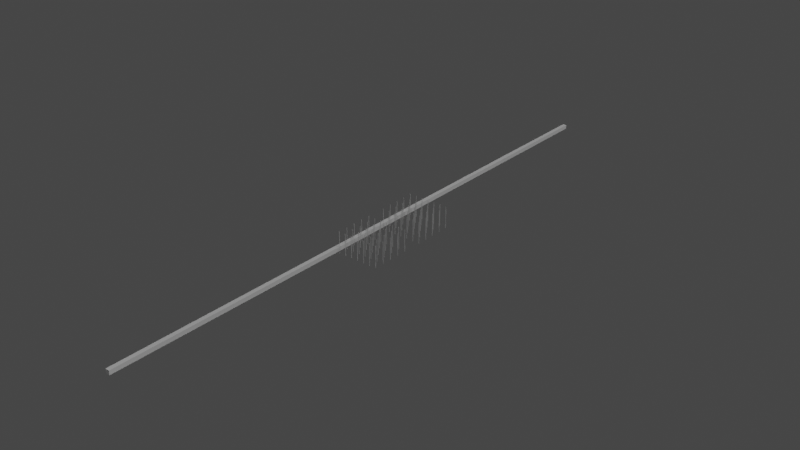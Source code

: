 # Source: legs_array_0010.blend  (saved by Blender 2.93.20; exported with 4.5.12 LTS)
import bpy
from mathutils import Matrix  # noqa: F401  (used for matrix-valued properties, if any)

bpy.ops.wm.read_factory_settings(use_empty=True)
scene = bpy.context.scene
scene.name = 'legs'

# ---- collections
col_collection = bpy.data.collections.new('Collection'); scene.collection.children.link(col_collection)
col_legs_assembly = bpy.data.collections.new('legs assembly'); col_collection.children.link(col_legs_assembly)
col_camera_rigs = bpy.data.collections.new('camera rigs'); scene.collection.children.link(col_camera_rigs)
col_model_components_linked = bpy.data.collections.new('Model components linked'); scene.collection.children.link(col_model_components_linked)
col_rig0040_ls_from_the_south = bpy.data.collections.new('Rig0040 ls from the south')  # instanced only; not linked into the scene
col_pavilion = bpy.data.collections.new('Pavilion')  # instanced only; not linked into the scene
col_legs_substructure_and_landing_stage = bpy.data.collections.new('legs substructure and landing stage')  # instanced only; not linked into the scene
col_railings__decking = bpy.data.collections.new('Railings, decking')  # instanced only; not linked into the scene
col_shelters_huts_shops_kiosks = bpy.data.collections.new('Shelters huts shops kiosks')  # instanced only; not linked into the scene

# ---- world
world_world = bpy.data.worlds.new('World'); scene.world = world_world
world_world.use_nodes = True; world_world.node_tree.nodes.clear()
_N = world_world.node_tree.nodes; _L = world_world.node_tree.links
n0 = _N.new('ShaderNodeOutputWorld'); n0.name = 'World Output'; n0.location = (300, 300)
n1 = _N.new('ShaderNodeBackground'); n1.name = 'Background'; n1.location = (10, 300)
n1.inputs[0].default_value = (0.05088, 0.05088, 0.05088, 1.0)
_L.new(n1.outputs[0], n0.inputs[0])
n0.is_active_output = True
world_world.color = (0.05088, 0.05088, 0.05088)
world_world.use_sun_shadow = False
world_world.sun_shadow_jitter_overblur = 0.0

# ---- cameras
cam_camera_001 = bpy.data.cameras.new('Camera.001')
cam_camera_001.clip_end = 100.0
cam_camera_001.ortho_scale = 7.314
cam_camera = bpy.data.cameras.new('Camera')
cam_camera.clip_end = 100.0
cam_camera.ortho_scale = 7.314

# ---- lights
light_light_002 = bpy.data.lights.new('Light.002', 'SUN')
light_light_002.transmission_factor = 0.0
light_light_002.angle = 0.1993
light_light_002.energy = 1.0
light_light_002.shadow_soft_size = 0.1
light_light_002.shadow_cascade_max_distance = 1000.0
light_light = bpy.data.lights.new('Light', 'POINT')
light_light.transmission_factor = 0.0
light_light.energy = 1000.0
light_light.shadow_soft_size = 0.1
light_light.shadow_maximum_resolution = 0.006
light_light.use_absolute_resolution = True

# ---- meshes
me_cube_024 = bpy.data.meshes.new('Cube.024')
me_cube_024.from_pydata([(-1.0, -1.0, -1.0), (-1.0, -1.0, 1.0), (-1.0, 1.0, -1.0), (-1.0, 1.0, 1.0), (1.0, -1.0, -1.0), (1.0, -1.0, 1.0), (1.0, 1.0, -1.0), (1.0, 1.0, 1.0)], [], [(0, 1, 3, 2), (2, 3, 7, 6), (6, 7, 5, 4), (4, 5, 1, 0), (2, 6, 4, 0), (7, 3, 1, 5)])
_uv = me_cube_024.uv_layers.new(name='UVMap')
_uv.uv.foreach_set('vector', [0.375, 0.0, 0.625, 0.0, 0.625, 0.25, 0.375, 0.25, 0.375, 0.25, 0.625, 0.25, 0.625, 0.5, 0.375, 0.5, 0.375, 0.5, 0.625, 0.5, 0.625, 0.75, 0.375, 0.75, 0.375, 0.75, 0.625, 0.75, 0.625, 1.0, 0.375, 1.0, 0.125, 0.5, 0.375, 0.5, 0.375, 0.75, 0.125, 0.75, 0.625, 0.5, 0.875, 0.5, 0.875, 0.75, 0.625, 0.75])
me_cube_024.use_remesh_fix_poles = True
me_cube_024.use_remesh_preserve_attributes = False
me_cube_024.update()
me_cylinder_021 = bpy.data.meshes.new('Cylinder.021')
me_cylinder_021.from_pydata([(9.662e-07, 0.1502, -0.921), (9.662e-07, 0.1502, -1.192e-07), (0.02932, 0.1473, -0.921), (0.02932, 0.1473, -1.192e-07), (0.0575, 0.1388, -0.921), (0.0575, 0.1388, -1.192e-07), (0.08348, 0.1249, -0.921), (0.08348, 0.1249, -1.192e-07), (0.1063, 0.1062, -0.921), (0.1063, 0.1062, -1.192e-07), (0.1249, 0.08345, -0.921), (0.1249, 0.08345, -1.192e-07), (0.1388, 0.05747, -0.921), (0.1388, 0.05747, -1.192e-07), (0.1474, 0.02928, -0.921), (0.1474, 0.02928, -1.192e-07), (0.1503, -3.055e-05, -0.921), (0.1503, -3.055e-05, -1.192e-07), (0.1474, -0.02935, -0.921), (0.1474, -0.02935, -1.192e-07), (0.1388, -0.05753, -0.921), (0.1388, -0.05753, -1.192e-07), (0.1249, -0.08351, -0.921), (0.1249, -0.08351, -1.192e-07), (0.1063, -0.1063, -0.921), (0.1063, -0.1063, -1.192e-07), (0.08348, -0.125, -0.921), (0.08348, -0.125, -1.192e-07), (0.0575, -0.1389, -0.921), (0.0575, -0.1389, -1.192e-07), (0.02932, -0.1474, -0.921), (0.02932, -0.1474, -1.192e-07), (9.531e-07, -0.1503, -0.921), (9.531e-07, -0.1503, -1.192e-07), (-0.02931, -0.1474, -0.921), (-0.02931, -0.1474, -1.192e-07), (-0.0575, -0.1389, -0.921), (-0.0575, -0.1389, -1.192e-07), (-0.08348, -0.125, -0.921), (-0.08348, -0.125, -1.192e-07), (-0.1063, -0.1063, -0.921), (-0.1063, -0.1063, -1.192e-07), (-0.1249, -0.08351, -0.921), (-0.1249, -0.08351, -1.192e-07), (-0.1388, -0.05753, -0.921), (-0.1388, -0.05753, -1.192e-07), (-0.1474, -0.02935, -0.921), (-0.1474, -0.02935, -1.192e-07), (-0.1503, -3.054e-05, -0.921), (-0.1503, -3.054e-05, -1.192e-07), (-0.1474, 0.02928, -0.921), (-0.1474, 0.02928, -1.192e-07), (-0.1388, 0.05747, -0.921), (-0.1388, 0.05747, -1.192e-07), (-0.1249, 0.08345, -0.921), (-0.1249, 0.08345, -1.192e-07), (-0.1063, 0.1062, -0.921), (-0.1063, 0.1062, -1.192e-07), (-0.08348, 0.1249, -0.921), (-0.08348, 0.1249, -1.192e-07), (-0.0575, 0.1388, -0.921), (-0.0575, 0.1388, -1.192e-07), (-0.02931, 0.1473, -0.921), (-0.02931, 0.1473, -1.192e-07)], [], [(0, 1, 3, 2), (2, 3, 5, 4), (4, 5, 7, 6), (6, 7, 9, 8), (8, 9, 11, 10), (10, 11, 13, 12), (12, 13, 15, 14), (14, 15, 17, 16), (16, 17, 19, 18), (18, 19, 21, 20), (20, 21, 23, 22), (22, 23, 25, 24), (24, 25, 27, 26), (26, 27, 29, 28), (28, 29, 31, 30), (30, 31, 33, 32), (32, 33, 35, 34), (34, 35, 37, 36), (36, 37, 39, 38), (38, 39, 41, 40), (40, 41, 43, 42), (42, 43, 45, 44), (44, 45, 47, 46), (46, 47, 49, 48), (48, 49, 51, 50), (50, 51, 53, 52), (52, 53, 55, 54), (54, 55, 57, 56), (56, 57, 59, 58), (58, 59, 61, 60), (3, 1, 63, 61, 59, 57, 55, 53, 51, 49, 47, 45, 43, 41, 39, 37, 35, 33, 31, 29, 27, 25, 23, 21, 19, 17, 15, 13, 11, 9, 7, 5), (60, 61, 63, 62), (62, 63, 1, 0), (0, 2, 4, 6, 8, 10, 12, 14, 16, 18, 20, 22, 24, 26, 28, 30, 32, 34, 36, 38, 40, 42, 44, 46, 48, 50, 52, 54, 56, 58, 60, 62)])
_uv = me_cylinder_021.uv_layers.new(name='UVMap')
_uv.uv.foreach_set('vector', [1.0, 0.5, 1.0, 1.0, 0.9688, 1.0, 0.9688, 0.5, 0.9688, 0.5, 0.9688, 1.0, 0.9375, 1.0, 0.9375, 0.5, 0.9375, 0.5, 0.9375, 1.0, 0.9062, 1.0, 0.9062, 0.5, 0.9062, 0.5, 0.9062, 1.0, 0.875, 1.0, 0.875, 0.5, 0.875, 0.5, 0.875, 1.0, 0.8438, 1.0, 0.8438, 0.5, 0.8438, 0.5, 0.8438, 1.0, 0.8125, 1.0, 0.8125, 0.5, 0.8125, 0.5, 0.8125, 1.0, 0.7812, 1.0, 0.7812, 0.5, 0.7812, 0.5, 0.7812, 1.0, 0.75, 1.0, 0.75, 0.5, 0.75, 0.5, 0.75, 1.0, 0.7188, 1.0, 0.7188, 0.5, 0.7188, 0.5, 0.7188, 1.0, 0.6875, 1.0, 0.6875, 0.5, 0.6875, 0.5, 0.6875, 1.0, 0.6562, 1.0, 0.6562, 0.5, 0.6562, 0.5, 0.6562, 1.0, 0.625, 1.0, 0.625, 0.5, 0.625, 0.5, 0.625, 1.0, 0.5938, 1.0, 0.5938, 0.5, 0.5938, 0.5, 0.5938, 1.0, 0.5625, 1.0, 0.5625, 0.5, 0.5625, 0.5, 0.5625, 1.0, 0.5312, 1.0, 0.5312, 0.5, 0.5312, 0.5, 0.5312, 1.0, 0.5, 1.0, 0.5, 0.5, 0.5, 0.5, 0.5, 1.0, 0.4688, 1.0, 0.4688, 0.5, 0.4688, 0.5, 0.4688, 1.0, 0.4375, 1.0, 0.4375, 0.5, 0.4375, 0.5, 0.4375, 1.0, 0.4062, 1.0, 0.4062, 0.5, 0.4062, 0.5, 0.4062, 1.0, 0.375, 1.0, 0.375, 0.5, 0.375, 0.5, 0.375, 1.0, 0.3438, 1.0, 0.3438, 0.5, 0.3438, 0.5, 0.3438, 1.0, 0.3125, 1.0, 0.3125, 0.5, 0.3125, 0.5, 0.3125, 1.0, 0.2812, 1.0, 0.2812, 0.5, 0.2812, 0.5, 0.2812, 1.0, 0.25, 1.0, 0.25, 0.5, 0.25, 0.5, 0.25, 1.0, 0.2188, 1.0, 0.2188, 0.5, 0.2188, 0.5, 0.2188, 1.0, 0.1875, 1.0, 0.1875, 0.5, 0.1875, 0.5, 0.1875, 1.0, 0.1562, 1.0, 0.1562, 0.5, 0.1562, 0.5, 0.1562, 1.0, 0.125, 1.0, 0.125, 0.5, 0.125, 0.5, 0.125, 1.0, 0.09375, 1.0, 0.09375, 0.5, 0.09375, 0.5, 0.09375, 1.0, 0.0625, 1.0, 0.0625, 0.5, 0.2968, 0.4854, 0.25, 0.49, 0.2032, 0.4854, 0.1582, 0.4717, 0.1167, 0.4496, 0.08029, 0.4197, 0.05045, 0.3833, 0.02827, 0.3418, 0.01461, 0.2968, 0.01, 0.25, 0.01461, 0.2032, 0.02827, 0.1582, 0.05045, 0.1167, 0.08029, 0.08029, 0.1167, 0.05045, 0.1582, 0.02827, 0.2032, 0.01461, 0.25, 0.01, 0.2968, 0.01461, 0.3418, 0.02827, 0.3833, 0.05045, 0.4197, 0.08029, 0.4496, 0.1167, 0.4717, 0.1582, 0.4854, 0.2032, 0.49, 0.25, 0.4854, 0.2968, 0.4717, 0.3418, 0.4496, 0.3833, 0.4197, 0.4197, 0.3833, 0.4496, 0.3418, 0.4717, 0.0625, 0.5, 0.0625, 1.0, 0.03125, 1.0, 0.03125, 0.5, 0.03125, 0.5, 0.03125, 1.0, 0.0, 1.0, 0.0, 0.5, 0.75, 0.49, 0.7968, 0.4854, 0.8418, 0.4717, 0.8833, 0.4496, 0.9197, 0.4197, 0.9496, 0.3833, 0.9717, 0.3418, 0.9854, 0.2968, 0.99, 0.25, 0.9854, 0.2032, 0.9717, 0.1582, 0.9496, 0.1167, 0.9197, 0.08029, 0.8833, 0.05045, 0.8418, 0.02827, 0.7968, 0.01461, 0.75, 0.01, 0.7032, 0.01461, 0.6582, 0.02827, 0.6167, 0.05045, 0.5803, 0.08029, 0.5504, 0.1167, 0.5283, 0.1582, 0.5146, 0.2032, 0.51, 0.25, 0.5146, 0.2968, 0.5283, 0.3418, 0.5504, 0.3833, 0.5803, 0.4197, 0.6167, 0.4496, 0.6582, 0.4717, 0.7032, 0.4854])
me_cylinder_021.use_remesh_fix_poles = True
me_cylinder_021.use_remesh_preserve_attributes = False
me_cylinder_021.use_mirror_z = True
me_cylinder_021.update()
me_circle_002 = bpy.data.meshes.new('Circle.002')
me_circle_002.from_pydata([(0.0, 1.0, 0.0), (-0.1951, 0.9808, 0.0), (-0.3827, 0.9239, 0.0), (-0.5556, 0.8315, 0.0), (-0.7071, 0.7071, 0.0), (-0.8315, 0.5556, 0.0), (-0.9239, 0.3827, 0.0), (-0.9808, 0.1951, 0.0), (-1.0, -4.371e-08, 0.0), (-0.9808, -0.1951, 0.0), (-0.9239, -0.3827, 0.0), (-0.8315, -0.5556, 0.0), (-0.7071, -0.7071, 0.0), (-0.5556, -0.8315, 0.0), (-0.3827, -0.9239, 0.0), (-0.1951, -0.9808, 0.0), (8.742e-08, -1.0, 0.0), (0.1951, -0.9808, 0.0), (0.3827, -0.9239, 0.0), (0.5556, -0.8315, 0.0), (0.7071, -0.7071, 0.0), (0.8315, -0.5556, 0.0), (0.9239, -0.3827, 0.0), (0.9808, -0.1951, 0.0), (1.0, 1.192e-08, 0.0), (0.9808, 0.1951, 0.0), (0.9239, 0.3827, 0.0), (0.8315, 0.5556, 0.0), (0.7071, 0.7071, 0.0), (0.5556, 0.8315, 0.0), (0.3827, 0.9239, 0.0), (0.1951, 0.9808, 0.0), (0.0, 1.0, 0.0), (-0.1951, 0.9808, 0.0), (-0.3827, 0.9239, 0.0), (-0.5556, 0.8315, 0.0), (-0.7071, 0.7071, 0.0), (-0.8315, 0.5556, 0.0), (-0.9239, 0.3827, 0.0), (-0.9808, 0.1951, 0.0), (-1.0, -4.371e-08, 0.0), (-0.9808, -0.1951, 0.0), (-0.9239, -0.3827, 0.0), (-0.8315, -0.5556, 0.0), (-0.7071, -0.7071, 0.0), (-0.5556, -0.8315, 0.0), (-0.3827, -0.9239, 0.0), (-0.1951, -0.9808, 0.0), (8.742e-08, -1.0, 0.0), (0.1951, -0.9808, 0.0), (0.3827, -0.9239, 0.0), (0.5556, -0.8315, 0.0), (0.7071, -0.7071, 0.0), (0.8315, -0.5556, 0.0), (0.9239, -0.3827, 0.0), (0.9808, -0.1951, 0.0), (1.0, 1.192e-08, 0.0), (0.9808, 0.1951, 0.0), (0.9239, 0.3827, 0.0), (0.8315, 0.5556, 0.0), (0.7071, 0.7071, 0.0), (0.5556, 0.8315, 0.0), (0.3827, 0.9239, 0.0), (0.1951, 0.9808, 0.0), (0.0, 1.0, 0.2385), (-0.1951, 0.9808, 0.2385), (-0.3827, 0.9239, 0.2385), (-0.5556, 0.8315, 0.2385), (-0.7071, 0.7071, 0.2385), (-0.8315, 0.5556, 0.2385), (-0.9239, 0.3827, 0.2385), (-0.9808, 0.1951, 0.2385), (-1.0, -4.371e-08, 0.2385), (-0.9808, -0.1951, 0.2385), (-0.9239, -0.3827, 0.2385), (-0.8315, -0.5556, 0.2385), (-0.7071, -0.7071, 0.2385), (-0.5556, -0.8315, 0.2385), (-0.3827, -0.9239, 0.2385), (-0.1951, -0.9808, 0.2385), (8.742e-08, -1.0, 0.2385), (0.1951, -0.9808, 0.2385), (0.3827, -0.9239, 0.2385), (0.5556, -0.8315, 0.2385), (0.7071, -0.7071, 0.2385), (0.8315, -0.5556, 0.2385), (0.9239, -0.3827, 0.2385), (0.9808, -0.1951, 0.2385), (1.0, 1.192e-08, 0.2385), (0.9808, 0.1951, 0.2385), (0.9239, 0.3827, 0.2385), (0.8315, 0.5556, 0.2385), (0.7071, 0.7071, 0.2385), (0.5556, 0.8315, 0.2385), (0.3827, 0.9239, 0.2385), (0.1951, 0.9808, 0.2385), (-0.1951, 0.9808, 0.0), (0.0, 1.0, 0.0), (-0.3827, 0.9239, 0.0), (-0.5556, 0.8315, 0.0), (-0.7071, 0.7071, 0.0), (-0.8315, 0.5556, 0.0), (-0.9239, 0.3827, 0.0), (-0.9808, 0.1951, 0.0), (-1.0, -4.371e-08, 0.0), (-0.9808, -0.1951, 0.0), (-0.9239, -0.3827, 0.0), (-0.8315, -0.5556, 0.0), (-0.7071, -0.7071, 0.0), (-0.5556, -0.8315, 0.0), (-0.3827, -0.9239, 0.0), (-0.1951, -0.9808, 0.0), (8.742e-08, -1.0, 0.0), (0.1951, -0.9808, 0.0), (0.3827, -0.9239, 0.0), (0.5556, -0.8315, 0.0), (0.7071, -0.7071, 0.0), (0.8315, -0.5556, 0.0), (0.9239, -0.3827, 0.0), (0.9808, -0.1951, 0.0), (1.0, 1.192e-08, 0.0), (0.9808, 0.1951, 0.0), (0.9239, 0.3827, 0.0), (0.8315, 0.5556, 0.0), (0.7071, 0.7071, 0.0), (0.5556, 0.8315, 0.0), (0.3827, 0.9239, 0.0), (0.1951, 0.9808, 0.0), (-0.1594, 0.8015, 0.0), (2.439e-08, 0.8172, 0.0), (-0.3127, 0.755, 0.0), (-0.454, 0.6795, 0.0), (-0.5779, 0.5779, 0.0), (-0.6795, 0.454, 0.0), (-0.755, 0.3127, 0.0), (-0.8015, 0.1594, 0.0), (-0.8172, -3.674e-08, 0.0), (-0.8015, -0.1594, 0.0), (-0.755, -0.3127, 0.0), (-0.6795, -0.454, 0.0), (-0.5779, -0.5779, 0.0), (-0.454, -0.6795, 0.0), (-0.3127, -0.755, 0.0), (-0.1594, -0.8015, 0.0), (7.61e-08, -0.8172, 0.0), (0.1594, -0.8015, 0.0), (0.3127, -0.755, 0.0), (0.454, -0.6795, 0.0), (0.5779, -0.5779, 0.0), (0.6795, -0.454, 0.0), (0.755, -0.3127, 0.0), (0.8015, -0.1594, 0.0), (0.8172, 1.192e-08, 0.0), (0.8015, 0.1594, 0.0), (0.755, 0.3127, 0.0), (0.6795, 0.454, 0.0), (0.5779, 0.5779, 0.0), (0.454, 0.6795, 0.0), (0.3127, 0.755, 0.0), (0.1594, 0.8015, 0.0), (-0.1594, 0.8015, 0.2385), (2.439e-08, 0.8172, 0.2385), (-0.3127, 0.755, 0.2385), (-0.454, 0.6795, 0.2385), (-0.5779, 0.5779, 0.2385), (-0.6795, 0.454, 0.2385), (-0.755, 0.3127, 0.2385), (-0.8015, 0.1594, 0.2385), (-0.8172, -3.674e-08, 0.2385), (-0.8015, -0.1594, 0.2385), (-0.755, -0.3127, 0.2385), (-0.6795, -0.454, 0.2385), (-0.5779, -0.5779, 0.2385), (-0.454, -0.6795, 0.2385), (-0.3127, -0.755, 0.2385), (-0.1594, -0.8015, 0.2385), (7.61e-08, -0.8172, 0.2385), (0.1594, -0.8015, 0.2385), (0.3127, -0.755, 0.2385), (0.454, -0.6795, 0.2385), (0.5779, -0.5779, 0.2385), (0.6795, -0.454, 0.2385), (0.755, -0.3127, 0.2385), (0.8015, -0.1594, 0.2385), (0.8172, 1.192e-08, 0.2385), (0.8015, 0.1594, 0.2385), (0.755, 0.3127, 0.2385), (0.6795, 0.454, 0.2385), (0.5779, 0.5779, 0.2385), (0.454, 0.6795, 0.2385), (0.3127, 0.755, 0.2385), (0.1594, 0.8015, 0.2385), (-1.944, 0.09293, 0.0), (-1.924, 0.288, 0.0), (-0.09293, -1.944, 0.0), (-0.288, -1.924, 0.0), (1.944, -0.09293, 0.0), (1.924, -0.288, 0.0), (0.09293, 1.944, 0.0), (0.288, 1.924, 0.0), (-1.944, 0.09293, 0.2385), (-1.924, 0.288, 0.2385), (-0.09293, -1.944, 0.2385), (-0.288, -1.924, 0.2385), (1.944, -0.09293, 0.2385), (1.924, -0.288, 0.2385), (0.09293, 1.944, 0.2385), (0.288, 1.924, 0.2385)], [], [(5, 37, 38, 6), (19, 51, 52, 20), (6, 38, 39, 7), (20, 52, 53, 21), (7, 39, 40, 8), (21, 53, 54, 22), (8, 40, 41, 9), (22, 54, 55, 23), (9, 41, 42, 10), (23, 55, 56, 24), (10, 42, 43, 11), (24, 56, 57, 25), (11, 43, 44, 12), (25, 57, 58, 26), (12, 44, 45, 13), (26, 58, 59, 27), (13, 45, 46, 14), (0, 32, 33, 1), (27, 59, 60, 28), (14, 46, 47, 15), (1, 33, 34, 2), (28, 60, 61, 29), (15, 47, 48, 16), (2, 34, 35, 3), (29, 61, 62, 30), (16, 48, 49, 17), (3, 35, 36, 4), (30, 62, 63, 31), (17, 49, 50, 18), (4, 36, 37, 5), (31, 63, 32, 0), (18, 50, 51, 19), (45, 77, 78, 46), (32, 64, 65, 33), (59, 91, 92, 60), (46, 78, 79, 47), (33, 65, 66, 34), (60, 92, 93, 61), (47, 79, 203, 195), (34, 66, 67, 35), (61, 93, 94, 62), (48, 80, 81, 49), (35, 67, 68, 36), (62, 94, 95, 63), (49, 81, 82, 50), (36, 68, 69, 37), (87, 88, 204, 205), (50, 82, 83, 51), (37, 69, 70, 38), (51, 83, 84, 52), (38, 70, 71, 39), (52, 84, 85, 53), (39, 71, 201, 193), (53, 85, 86, 54), (40, 72, 73, 41), (54, 86, 87, 55), (41, 73, 74, 42), (79, 80, 202, 203), (42, 74, 75, 43), (56, 88, 89, 57), (43, 75, 76, 44), (57, 89, 90, 58), (44, 76, 77, 45), (58, 90, 91, 59), (101, 102, 134, 133), (115, 116, 148, 147), (102, 103, 135, 134), (116, 117, 149, 148), (103, 104, 136, 135), (117, 118, 150, 149), (104, 105, 137, 136), (118, 119, 151, 150), (105, 106, 138, 137), (119, 120, 152, 151), (106, 107, 139, 138), (120, 121, 153, 152), (107, 108, 140, 139), (121, 122, 154, 153), (108, 109, 141, 140), (122, 123, 155, 154), (109, 110, 142, 141), (97, 96, 128, 129), (123, 124, 156, 155), (110, 111, 143, 142), (96, 98, 130, 128), (124, 125, 157, 156), (111, 112, 144, 143), (98, 99, 131, 130), (125, 126, 158, 157), (112, 113, 145, 144), (99, 100, 132, 131), (126, 127, 159, 158), (113, 114, 146, 145), (100, 101, 133, 132), (127, 97, 129, 159), (114, 115, 147, 146), (141, 142, 174, 173), (129, 128, 160, 161), (155, 156, 188, 187), (142, 143, 175, 174), (128, 130, 162, 160), (156, 157, 189, 188), (143, 144, 176, 175), (130, 131, 163, 162), (157, 158, 190, 189), (144, 145, 177, 176), (131, 132, 164, 163), (158, 159, 191, 190), (145, 146, 178, 177), (132, 133, 165, 164), (159, 129, 161, 191), (146, 147, 179, 178), (133, 134, 166, 165), (147, 148, 180, 179), (134, 135, 167, 166), (148, 149, 181, 180), (135, 136, 168, 167), (149, 150, 182, 181), (136, 137, 169, 168), (150, 151, 183, 182), (137, 138, 170, 169), (151, 152, 184, 183), (138, 139, 171, 170), (152, 153, 185, 184), (139, 140, 172, 171), (153, 154, 186, 185), (140, 141, 173, 172), (154, 155, 187, 186), (4, 5, 101, 100), (78, 77, 173, 174), (31, 0, 97, 127), (5, 6, 102, 101), (79, 78, 174, 175), (6, 7, 103, 102), (80, 79, 175, 176), (7, 8, 104, 103), (81, 80, 176, 177), (8, 9, 105, 104), (82, 81, 177, 178), (9, 10, 106, 105), (83, 82, 178, 179), (10, 11, 107, 106), (84, 83, 179, 180), (11, 12, 108, 107), (85, 84, 180, 181), (12, 13, 109, 108), (86, 85, 181, 182), (13, 14, 110, 109), (87, 86, 182, 183), (14, 15, 111, 110), (88, 87, 183, 184), (15, 16, 112, 111), (89, 88, 184, 185), (16, 17, 113, 112), (90, 89, 185, 186), (17, 18, 114, 113), (91, 90, 186, 187), (65, 64, 161, 160), (18, 19, 115, 114), (92, 91, 187, 188), (66, 65, 160, 162), (19, 20, 116, 115), (93, 92, 188, 189), (67, 66, 162, 163), (20, 21, 117, 116), (94, 93, 189, 190), (68, 67, 163, 164), (21, 22, 118, 117), (95, 94, 190, 191), (69, 68, 164, 165), (22, 23, 119, 118), (64, 95, 191, 161), (70, 69, 165, 166), (23, 24, 120, 119), (71, 70, 166, 167), (24, 25, 121, 120), (72, 71, 167, 168), (25, 26, 122, 121), (73, 72, 168, 169), (26, 27, 123, 122), (0, 1, 96, 97), (74, 73, 169, 170), (27, 28, 124, 123), (1, 2, 98, 96), (75, 74, 170, 171), (28, 29, 125, 124), (2, 3, 99, 98), (76, 75, 171, 172), (29, 30, 126, 125), (3, 4, 100, 99), (77, 76, 172, 173), (30, 31, 127, 126), (195, 203, 202, 194), (199, 207, 206, 198), (193, 201, 200, 192), (197, 205, 204, 196), (95, 64, 206, 207), (63, 95, 207, 199), (72, 40, 192, 200), (40, 39, 193, 192), (48, 47, 195, 194), (56, 55, 197, 196), (32, 63, 199, 198), (80, 48, 194, 202), (64, 32, 198, 206), (55, 87, 205, 197), (71, 72, 200, 201), (88, 56, 196, 204)])
_uv = me_circle_002.uv_layers.new(name='UVMap')
_uv.uv.foreach_set('vector', [0.0, 0.0, 0.0, 0.0, 0.0, 0.0, 0.0, 0.0, 0.0, 0.0, 0.0, 0.0, 0.0, 0.0, 0.0, 0.0, 0.0, 0.0, 0.0, 0.0, 0.0, 0.0, 0.0, 0.0, 0.0, 0.0, 0.0, 0.0, 0.0, 0.0, 0.0, 0.0, 0.0, 0.0, 0.0, 0.0, 0.0, 0.0, 0.0, 0.0, 0.0, 0.0, 0.0, 0.0, 0.0, 0.0, 0.0, 0.0, 0.0, 0.0, 0.0, 0.0, 0.0, 0.0, 0.0, 0.0, 0.0, 0.0, 0.0, 0.0, 0.0, 0.0, 0.0, 0.0, 0.0, 0.0, 0.0, 0.0, 0.0, 0.0, 0.0, 0.0, 0.0, 0.0, 0.0, 0.0, 0.0, 0.0, 0.0, 0.0, 0.0, 0.0, 0.0, 0.0, 0.0, 0.0, 0.0, 0.0, 0.0, 0.0, 0.0, 0.0, 0.0, 0.0, 0.0, 0.0, 0.0, 0.0, 0.0, 0.0, 0.0, 0.0, 0.0, 0.0, 0.0, 0.0, 0.0, 0.0, 0.0, 0.0, 0.0, 0.0, 0.0, 0.0, 0.0, 0.0, 0.0, 0.0, 0.0, 0.0, 0.0, 0.0, 0.0, 0.0, 0.0, 0.0, 0.0, 0.0, 0.0, 0.0, 0.0, 0.0, 0.0, 0.0, 0.0, 0.0, 0.0, 0.0, 0.0, 0.0, 0.0, 0.0, 0.0, 0.0, 0.0, 0.0, 0.0, 0.0, 0.0, 0.0, 0.0, 0.0, 0.0, 0.0, 0.0, 0.0, 0.0, 0.0, 0.0, 0.0, 0.0, 0.0, 0.0, 0.0, 0.0, 0.0, 0.0, 0.0, 0.0, 0.0, 0.0, 0.0, 0.0, 0.0, 0.0, 0.0, 0.0, 0.0, 0.0, 0.0, 0.0, 0.0, 0.0, 0.0, 0.0, 0.0, 0.0, 0.0, 0.0, 0.0, 0.0, 0.0, 0.0, 0.0, 0.0, 0.0, 0.0, 0.0, 0.0, 0.0, 0.0, 0.0, 0.0, 0.0, 0.0, 0.0, 0.0, 0.0, 0.0, 0.0, 0.0, 0.0, 0.0, 0.0, 0.0, 0.0, 0.0, 0.0, 0.0, 0.0, 0.0, 0.0, 0.0, 0.0, 0.0, 0.0, 0.0, 0.0, 0.0, 0.0, 0.0, 0.0, 0.0, 0.0, 0.0, 0.0, 0.0, 0.0, 0.0, 0.0, 0.0, 0.0, 0.0, 0.0, 0.0, 0.0, 0.0, 0.0, 0.0, 0.0, 0.0, 0.0, 0.0, 0.0, 0.0, 0.0, 0.0, 0.0, 0.0, 0.0, 0.0, 0.0, 0.0, 0.0, 0.0, 0.0, 0.0, 0.0, 0.0, 0.0, 0.0, 0.0, 0.0, 0.0, 0.0, 0.0, 0.0, 0.0, 0.0, 0.0, 0.0, 0.0, 0.0, 0.0, 0.0, 0.0, 0.0, 0.0, 0.0, 0.0, 0.0, 0.0, 0.0, 0.0, 0.0, 0.0, 0.0, 0.0, 0.0, 0.0, 0.0, 0.0, 0.0, 0.0, 0.0, 0.0, 0.0, 0.0, 0.0, 0.0, 0.0, 0.0, 0.0, 0.0, 0.0, 0.0, 0.0, 0.0, 0.0, 0.0, 0.0, 0.0, 0.0, 0.0, 0.0, 0.0, 0.0, 0.0, 0.0, 0.0, 0.0, 0.0, 0.0, 0.0, 0.0, 0.0, 0.0, 0.0, 0.0, 0.0, 0.0, 0.0, 0.0, 0.0, 0.0, 0.0, 0.0, 0.0, 0.0, 0.0, 0.0, 0.0, 0.0, 0.0, 0.0, 0.0, 0.0, 0.0, 0.0, 0.0, 0.0, 0.0, 0.0, 0.0, 0.0, 0.0, 0.0, 0.0, 0.0, 0.0, 0.0, 0.0, 0.0, 0.0, 0.0, 0.0, 0.0, 0.0, 0.0, 0.0, 0.0, 0.0, 0.0, 0.0, 0.0, 0.0, 0.0, 0.0, 0.0, 0.0, 0.0, 0.0, 0.0, 0.0, 0.0, 0.0, 0.0, 0.0, 0.0, 0.0, 0.0, 0.0, 0.0, 0.0, 0.0, 0.0, 0.0, 0.0, 0.0, 0.0, 0.0, 0.0, 0.0, 0.0, 0.0, 0.0, 0.0, 0.0, 0.0, 0.0, 0.0, 0.0, 0.0, 0.0, 0.0, 0.0, 0.0, 0.0, 0.0, 0.0, 0.0, 0.0, 0.0, 0.0, 0.0, 0.0, 0.0, 0.0, 0.0, 0.0, 0.0, 0.0, 0.0, 0.0, 0.0, 0.0, 0.0, 0.0, 0.0, 0.0, 0.0, 0.0, 0.0, 0.0, 0.0, 0.0, 0.0, 0.0, 0.0, 0.0, 0.0, 0.0, 0.0, 0.0, 0.0, 0.0, 0.0, 0.0, 0.0, 0.0, 0.0, 0.0, 0.0, 0.0, 0.0, 0.0, 0.0, 0.0, 0.0, 0.0, 0.0, 0.0, 0.0, 0.0, 0.0, 0.0, 0.0, 0.0, 0.0, 0.0, 0.0, 0.0, 0.0, 0.0, 0.0, 0.0, 0.0, 0.0, 0.0, 0.0, 0.0, 0.0, 0.0, 0.0, 0.0, 0.0, 0.0, 0.0, 0.0, 0.0, 0.0, 0.0, 0.0, 0.0, 0.0, 0.0, 0.0, 0.0, 0.0, 0.0, 0.0, 0.0, 0.0, 0.0, 0.0, 0.0, 0.0, 0.0, 0.0, 0.0, 0.0, 0.0, 0.0, 0.0, 0.0, 0.0, 0.0, 0.0, 0.0, 0.0, 0.0, 0.0, 0.0, 0.0, 0.0, 0.0, 0.0, 0.0, 0.0, 0.0, 0.0, 0.0, 0.0, 0.0, 0.0, 0.0, 0.0, 0.0, 0.0, 0.0, 0.0, 0.0, 0.0, 0.0, 0.0, 0.0, 0.0, 0.0, 0.0, 0.0, 0.0, 0.0, 0.0, 0.0, 0.0, 0.0, 0.0, 0.0, 0.0, 0.0, 0.0, 0.0, 0.0, 0.0, 0.0, 0.0, 0.0, 0.0, 0.0, 0.0, 0.0, 0.0, 0.0, 0.0, 0.0, 0.0, 0.0, 0.0, 0.0, 0.0, 0.0, 0.0, 0.0, 0.0, 0.0, 0.0, 0.0, 0.0, 0.0, 0.0, 0.0, 0.0, 0.0, 0.0, 0.0, 0.0, 0.0, 0.0, 0.0, 0.0, 0.0, 0.0, 0.0, 0.0, 0.0, 0.0, 0.0, 0.0, 0.0, 0.0, 0.0, 0.0, 0.0, 0.0, 0.0, 0.0, 0.0, 0.0, 0.0, 0.0, 0.0, 0.0, 0.0, 0.0, 0.0, 0.0, 0.0, 0.0, 0.0, 0.0, 0.0, 0.0, 0.0, 0.0, 0.0, 0.0, 0.0, 0.0, 0.0, 0.0, 0.0, 0.0, 0.0, 0.0, 0.0, 0.0, 0.0, 0.0, 0.0, 0.0, 0.0, 0.0, 0.0, 0.0, 0.0, 0.0, 0.0, 0.0, 0.0, 0.0, 0.0, 0.0, 0.0, 0.0, 0.0, 0.0, 0.0, 0.0, 0.0, 0.0, 0.0, 0.0, 0.0, 0.0, 0.0, 0.0, 0.0, 0.0, 0.0, 0.0, 0.0, 0.0, 0.0, 0.0, 0.0, 0.0, 0.0, 0.0, 0.0, 0.0, 0.0, 0.0, 0.0, 0.0, 0.0, 0.0, 0.0, 0.0, 0.0, 0.0, 0.0, 0.0, 0.0, 0.0, 0.0, 0.0, 0.0, 0.0, 0.0, 0.0, 0.0, 0.0, 0.0, 0.0, 0.0, 0.0, 0.0, 0.0, 0.0, 0.0, 0.0, 0.0, 0.0, 0.0, 0.0, 0.0, 0.0, 0.0, 0.0, 0.0, 0.0, 0.0, 0.0, 0.0, 0.0, 0.0, 0.0, 0.0, 0.0, 0.0, 0.0, 0.0, 0.0, 0.0, 0.0, 0.0, 0.0, 0.0, 0.0, 0.0, 0.0, 0.0, 0.0, 0.0, 0.0, 0.0, 0.0, 0.0, 0.0, 0.0, 0.0, 0.0, 0.0, 0.0, 0.0, 0.0, 0.0, 0.0, 0.0, 0.0, 0.0, 0.0, 0.0, 0.0, 0.0, 0.0, 0.0, 0.0, 0.0, 0.0, 0.0, 0.0, 0.0, 0.0, 0.0, 0.0, 0.0, 0.0, 0.0, 0.0, 0.0, 0.0, 0.0, 0.0, 0.0, 0.0, 0.0, 0.0, 0.0, 0.0, 0.0, 0.0, 0.0, 0.0, 0.0, 0.0, 0.0, 0.0, 0.0, 0.0, 0.0, 0.0, 0.0, 0.0, 0.0, 0.0, 0.0, 0.0, 0.0, 0.0, 0.0, 0.0, 0.0, 0.0, 0.0, 0.0, 0.0, 0.0, 0.0, 0.0, 0.0, 0.0, 0.0, 0.0, 0.0, 0.0, 0.0, 0.0, 0.0, 0.0, 0.0, 0.0, 0.0, 0.0, 0.0, 0.0, 0.0, 0.0, 0.0, 0.0, 0.0, 0.0, 0.0, 0.0, 0.0, 0.0, 0.0, 0.0, 0.0, 0.0, 0.0, 0.0, 0.0, 0.0, 0.0, 0.0, 0.0, 0.0, 0.0, 0.0, 0.0, 0.0, 0.0, 0.0, 0.0, 0.0, 0.0, 0.0, 0.0, 0.0, 0.0, 0.0, 0.0, 0.0, 0.0, 0.0, 0.0, 0.0, 0.0, 0.0, 0.0, 0.0, 0.0, 0.0, 0.0, 0.0, 0.0, 0.0, 0.0, 0.0, 0.0, 0.0, 0.0, 0.0, 0.0, 0.0, 0.0, 0.0, 0.0, 0.0, 0.0, 0.0, 0.0, 0.0, 0.0, 0.0, 0.0, 0.0, 0.0, 0.0, 0.0, 0.0, 0.0, 0.0, 0.0, 0.0, 0.0, 0.0, 0.0, 0.0, 0.0, 0.0, 0.0, 0.0, 0.0, 0.0, 0.0, 0.0, 0.0, 0.0, 0.0, 0.0, 0.0, 0.0, 0.0, 0.0, 0.0, 0.0, 0.0, 0.0, 0.0, 0.0, 0.0, 0.0, 0.0, 0.0, 0.0, 0.0, 0.0, 0.0, 0.0, 0.0, 0.0, 0.0, 0.0, 0.0, 0.0, 0.0, 0.0, 0.0, 0.0, 0.0, 0.0, 0.0, 0.0, 0.0, 0.0, 0.0, 0.0, 0.0, 0.0, 0.0, 0.0, 0.0, 0.0, 0.0, 0.0, 0.0, 0.0, 0.0, 0.0, 0.0, 0.0, 0.0, 0.0, 0.0, 0.0, 0.0, 0.0, 0.0, 0.0, 0.0, 0.0, 0.0, 0.0, 0.0, 0.0, 0.0, 0.0, 0.0, 0.0, 0.0, 0.0, 0.0, 0.0, 0.0, 0.0, 0.0, 0.0, 0.0, 0.0, 0.0, 0.0, 0.0, 0.0, 0.0, 0.0, 0.0, 0.0, 0.0, 0.0, 0.0, 0.0, 0.0, 0.0, 0.0, 0.0, 0.0, 0.0, 0.0, 0.0, 0.0, 0.0, 0.0, 0.0, 0.0, 0.0, 0.0, 0.0, 0.0, 0.0, 0.0, 0.0, 0.0, 0.0, 0.0, 0.0, 0.0, 0.0, 0.0, 0.0, 0.0, 0.0, 0.0, 0.0, 0.0, 0.0, 0.0, 0.0, 0.0, 0.0, 0.0, 0.0, 0.0, 0.0, 0.0, 0.0, 0.0, 0.0, 0.0, 0.0, 0.0, 0.0, 0.0, 0.0, 0.0, 0.0, 0.0, 0.0, 0.0, 0.0, 0.0, 0.0, 0.0, 0.0, 0.0, 0.0, 0.0, 0.0, 0.0, 0.0, 0.0, 0.0, 0.0, 0.0, 0.0, 0.0, 0.0, 0.0, 0.0, 0.0, 0.0, 0.0, 0.0, 0.0, 0.0, 0.0, 0.0, 0.0, 0.0, 0.0, 0.0, 0.0, 0.0, 0.0, 0.0, 0.0, 0.0, 0.0, 0.0, 0.0, 0.0, 0.0, 0.0, 0.0, 0.0, 0.0, 0.0, 0.0, 0.0, 0.0, 0.0, 0.0, 0.0, 0.0, 0.0, 0.0, 0.0, 0.0, 0.0, 0.0, 0.0, 0.0, 0.0, 0.0, 0.0, 0.0, 0.0, 0.0, 0.0, 0.0, 0.0, 0.0, 0.0, 0.0, 0.0, 0.0, 0.0, 0.0, 0.0, 0.0, 0.0, 0.0, 0.0, 0.0, 0.0, 0.0, 0.0, 0.0, 0.0, 0.0, 0.0, 0.0, 0.0, 0.0, 0.0, 0.0, 0.0, 0.0, 0.0, 0.0, 0.0, 0.0, 0.0, 0.0, 0.0, 0.0, 0.0, 0.0, 0.0, 0.0, 0.0, 0.0, 0.0, 0.0, 0.0, 0.0, 0.0, 0.0, 0.0, 0.0, 0.0, 0.0, 0.0, 0.0, 0.0, 0.0, 0.0, 0.0, 0.0, 0.0, 0.0, 0.0, 0.0, 0.0, 0.0, 0.0, 0.0, 0.0, 0.0, 0.0, 0.0, 0.0, 0.0, 0.0, 0.0, 0.0, 0.0, 0.0, 0.0, 0.0, 0.0, 0.0, 0.0, 0.0, 0.0, 0.0, 0.0, 0.0, 0.0, 0.0, 0.0, 0.0, 0.0, 0.0, 0.0, 0.0, 0.0, 0.0, 0.0, 0.0, 0.0, 0.0, 0.0, 0.0, 0.0, 0.0, 0.0, 0.0, 0.0, 0.0, 0.0, 0.0, 0.0, 0.0, 0.0, 0.0, 0.0, 0.0, 0.0, 0.0, 0.0, 0.0, 0.0, 0.0, 0.0, 0.0, 0.0, 0.0, 0.0, 0.0, 0.0, 0.0, 0.0, 0.0, 0.0, 0.0, 0.0, 0.0, 0.0, 0.0, 0.0, 0.0, 0.0, 0.0, 0.0, 0.0, 0.0, 0.0, 0.0, 0.0, 0.0, 0.0, 0.0, 0.0, 0.0, 0.0, 0.0, 0.0, 0.0, 0.0, 0.0, 0.0, 0.0, 0.0, 0.0, 0.0, 0.0, 0.0, 0.0, 0.0, 0.0, 0.0, 0.0, 0.0, 0.0, 0.0, 0.0, 0.0, 0.0, 0.0, 0.0, 0.0, 0.0, 0.0, 0.0, 0.0, 0.0, 0.0, 0.0, 0.0, 0.0, 0.0, 0.0, 0.0, 0.0, 0.0, 0.0, 0.0, 0.0, 0.0, 0.0, 0.0, 0.0, 0.0, 0.0, 0.0, 0.0, 0.0, 0.0, 0.0, 0.0, 0.0, 0.0, 0.0, 0.0, 0.0, 0.0, 0.0, 0.0, 0.0, 0.0, 0.0, 0.0, 0.0, 0.0, 0.0, 0.0, 0.0, 0.0, 0.0, 0.0, 0.0, 0.0, 0.0, 0.0, 0.0, 0.0, 0.0, 0.0, 0.0, 0.0, 0.0, 0.0, 0.0, 0.0, 0.0, 0.0, 0.0, 0.0, 0.0, 0.0, 0.0, 0.0, 0.0, 0.0, 0.0, 0.0, 0.0, 0.0, 0.0, 0.0, 0.0, 0.0, 0.0, 0.0, 0.0, 0.0, 0.0, 0.0, 0.0, 0.0, 0.0, 0.0, 0.0, 0.0, 0.0, 0.0, 0.0, 0.0, 0.0, 0.0, 0.0, 0.0, 0.0, 0.0, 0.0, 0.0, 0.0, 0.0, 0.0, 0.0, 0.0, 0.0, 0.0, 0.0, 0.0, 0.0, 0.0, 0.0, 0.0, 0.0, 0.0, 0.0, 0.0, 0.0, 0.0, 0.0, 0.0, 0.0, 0.0, 0.0, 0.0, 0.0, 0.0, 0.0, 0.0, 0.0, 0.0, 0.0, 0.0, 0.0, 0.0, 0.0, 0.0, 0.0, 0.0, 0.0, 0.0, 0.0, 0.0, 0.0, 0.0, 0.0, 0.0, 0.0, 0.0, 0.0, 0.0, 0.0, 0.0, 0.0, 0.0, 0.0, 0.0, 0.0, 0.0, 0.0, 0.0, 0.0, 0.0, 0.0, 0.0, 0.0, 0.0, 0.0, 0.0, 0.0, 0.0, 0.0, 0.0, 0.0, 0.0, 0.0, 0.0, 0.0, 0.0, 0.0, 0.0, 0.0, 0.0, 0.0, 0.0, 0.0, 0.0, 0.0, 0.0, 0.0, 0.0, 0.0, 0.0, 0.0, 0.0, 0.0, 0.0, 0.0, 0.0, 0.0, 0.0, 0.0, 0.0, 0.0, 0.0, 0.0, 0.0, 0.0, 0.0, 0.0, 0.0, 0.0, 0.0, 0.0, 0.0, 0.0, 0.0, 0.0, 0.0, 0.0, 0.0, 0.0, 0.0, 0.0, 0.0, 0.0, 0.0, 0.0, 0.0, 0.0, 0.0, 0.0, 0.0, 0.0, 0.0, 0.0, 0.0, 0.0, 0.0, 0.0, 0.0, 0.0, 0.0, 0.0, 0.0, 0.0, 0.0, 0.0, 0.0, 0.0, 0.0, 0.0, 0.0, 0.0, 0.0, 0.0, 0.0, 0.0, 0.0, 0.0, 0.0, 0.0, 0.0, 0.0, 0.0, 0.0, 0.0, 0.0, 0.0, 0.0, 0.0, 0.0, 0.0, 0.0, 0.0, 0.0, 0.0, 0.0, 0.0, 0.0, 0.0, 0.0, 0.0, 0.0, 0.0, 0.0, 0.0, 0.0, 0.0, 0.0, 0.0, 0.0, 0.0, 0.0, 0.0, 0.0])
me_circle_002.use_remesh_fix_poles = True
me_circle_002.use_remesh_preserve_attributes = False
me_circle_002.update()

# ---- objects
ob_light_002 = bpy.data.objects.new('Light.002', light_light_002)
ob_cube_018 = bpy.data.objects.new('Cube.018', me_cube_024)
ob_camera_001 = bpy.data.objects.new('Camera.001', cam_camera_001)
ob_light = bpy.data.objects.new('Light', light_light)
ob_camera = bpy.data.objects.new('Camera', cam_camera)
ob_main_pier_array = bpy.data.objects.new('main pier array', me_cylinder_021)
ob_main_pier_array_001 = bpy.data.objects.new('main pier array.001', me_cylinder_021)
ob_brace_wide = bpy.data.objects.new('brace wide', me_circle_002)
ob_rig0040_ls_from_the_south = bpy.data.objects.new('Rig0040 ls from the south', None)
ob_pavilion = bpy.data.objects.new('Pavilion', None)
ob_legs_substructure_and_landing_stage_001 = bpy.data.objects.new('legs substructure and landing stage.001', None)
ob_google_pier = bpy.data.objects.new('Google Pier', None)
ob_railings__decking_001 = bpy.data.objects.new('Railings, decking.001', None)
ob_shelters_huts_shops_kiosks_001 = bpy.data.objects.new('Shelters huts shops kiosks.001', None)

# ---- transforms, parenting, visibility, modifiers, constraints
ob_light_002.location = (4.076, 1.005, 69.05)
ob_light_002.rotation_euler = (0.6503, 0.05522, 1.866)
ob_light_002.lock_rotations_4d = False
ob_light_002.empty_display_type = 'ARROWS'
ob_light_002.color = (0.0, 0.0, 0.0, 0.0)
ob_light_002.lineart.crease_threshold = 0.0
ob_cube_018.location = (-10.24, 171.3, -8.052)
ob_cube_018.scale = (1.0, -151.3, 1.0)
ob_camera_001.location = (7.359, -6.926, 4.958)
ob_camera_001.rotation_euler = (1.109, 0.0, 0.8149)
ob_camera_001.lock_rotations_4d = False
ob_camera_001.empty_display_type = 'ARROWS'
ob_camera_001.color = (0.0, 0.0, 0.0, 0.0)
ob_camera_001.display_type = 'WIRE'
ob_camera_001.lineart.crease_threshold = 0.0
ob_light.location = (4.076, 1.005, 5.904)
ob_light.rotation_euler = (0.6503, 0.05522, 1.866)
ob_light.lock_rotations_4d = False
ob_light.empty_display_type = 'ARROWS'
ob_light.color = (0.0, 0.0, 0.0, 0.0)
ob_light.lineart.crease_threshold = 0.0
ob_camera.location = (7.359, -6.926, 4.958)
ob_camera.rotation_euler = (1.109, 0.0, 0.8149)
ob_camera.lock_rotations_4d = False
ob_camera.empty_display_type = 'ARROWS'
ob_camera.color = (0.0, 0.0, 0.0, 0.0)
ob_camera.display_type = 'WIRE'
ob_camera.lineart.crease_threshold = 0.0
ob_main_pier_array.location = (-10.24, 171.3, -0.3978)
ob_main_pier_array.scale = (0.6869, 0.6869, 11.5)
ob_main_pier_array.lock_scale = (False, False, True)
ob_main_pier_array.use_mesh_mirror_z = True
_m = ob_main_pier_array.modifiers.new('Array', 'ARRAY')
_m.count = 7
_m.use_constant_offset = True
_m.constant_offset_displace = (4.97, 0.0, 0.0)
_m.use_relative_offset = False
_m.relative_offset_displace = (5.0, 0.0, 0.0)
_m = ob_main_pier_array.modifiers.new('Array.001', 'ARRAY')
_m.count = 5
_m.use_constant_offset = True
_m.constant_offset_displace = (0.0, 7.0, 0.0)
_m.use_relative_offset = False
_m.relative_offset_displace = (0.0, 0.0, 0.0)
ob_main_pier_array_001.location = (-10.24, 142.3, -0.3978)
ob_main_pier_array_001.scale = (0.6862, 0.6862, 11.5)
ob_main_pier_array_001.lock_scale = (False, False, True)
ob_main_pier_array_001.use_mesh_mirror_z = True
_m = ob_main_pier_array_001.modifiers.new('Array', 'ARRAY')
_m.count = 7
_m.use_constant_offset = True
_m.constant_offset_displace = (4.99, 0.0, 0.0)
_m.use_relative_offset = False
_m.relative_offset_displace = (0.0, 0.0, 0.0)
_m = ob_main_pier_array_001.modifiers.new('Array.001', 'ARRAY')
_m.count = 5
_m.use_constant_offset = True
_m.constant_offset_displace = (0.0, 7.01, 0.0)
_m.use_relative_offset = False
_m.relative_offset_displace = (0.0, 0.0, 0.0)
ob_brace_wide.location = (0.0, 151.9, 0.0)
ob_brace_wide.rotation_euler = (0.0, 0.0, 0.09817)
ob_brace_wide.scale = (0.4138, 0.4138, 0.4138)
ob_rig0040_ls_from_the_south.location = (0.0, 0.0, 0.0)
ob_rig0040_ls_from_the_south.instance_type = 'COLLECTION'
ob_pavilion.location = (0.0, 0.0, 0.0)
ob_pavilion.instance_type = 'COLLECTION'
ob_legs_substructure_and_landing_stage_001.location = (0.0, 0.0, 0.0)
ob_legs_substructure_and_landing_stage_001.instance_type = 'COLLECTION'
ob_google_pier.location = (0.0, 0.0, 0.0)
ob_railings__decking_001.location = (0.0, 0.0, 0.0)
ob_railings__decking_001.instance_type = 'COLLECTION'
ob_shelters_huts_shops_kiosks_001.location = (0.0, 0.0, 0.0)
ob_shelters_huts_shops_kiosks_001.instance_type = 'COLLECTION'
ob_rig0040_ls_from_the_south.instance_collection = col_rig0040_ls_from_the_south
ob_pavilion.instance_collection = col_pavilion
ob_legs_substructure_and_landing_stage_001.instance_collection = col_legs_substructure_and_landing_stage
ob_railings__decking_001.instance_collection = col_railings__decking
ob_shelters_huts_shops_kiosks_001.instance_collection = col_shelters_huts_shops_kiosks

# ---- collection membership
scene.collection.objects.link(ob_light_002)
scene.collection.objects.link(ob_cube_018)
scene.collection.objects.link(ob_camera_001)
col_collection.objects.link(ob_light)
col_collection.objects.link(ob_camera)
col_legs_assembly.objects.link(ob_main_pier_array)
col_legs_assembly.objects.link(ob_main_pier_array_001)
col_legs_assembly.objects.link(ob_brace_wide)
col_camera_rigs.objects.link(ob_rig0040_ls_from_the_south)
col_model_components_linked.objects.link(ob_pavilion)
col_model_components_linked.objects.link(ob_legs_substructure_and_landing_stage_001)
col_model_components_linked.objects.link(ob_google_pier)
col_model_components_linked.objects.link(ob_railings__decking_001)
col_model_components_linked.objects.link(ob_shelters_huts_shops_kiosks_001)

# ---- scene / render settings (as saved in the file)
scene.camera = None
scene.frame_start = 1; scene.frame_end = 250; scene.frame_set(1)
scene.render.engine = 'BLENDER_EEVEE_NEXT'
scene.cycles.use_denoising = False
scene.cycles.samples = 128
scene.cycles.sampling_pattern = 'TABULATED_SOBOL'
scene.cycles.use_adaptive_sampling = False
scene.cycles.use_light_tree = False
scene.view_settings.view_transform = 'Filmic'
bpy.context.view_layer.update()

# ---- added for rendering (the .blend has no active camera): camera
cam_auto = bpy.data.cameras.new('AutoCamera')
cam_auto.lens = 50.0
cam_auto.sensor_width = 36.0
cam_auto.clip_end = 4929.78
ob_auto_camera = bpy.data.objects.new('AutoCamera', cam_auto)
scene.collection.objects.link(ob_auto_camera)
ob_auto_camera.location = (280.484, -165.83, 219.274)
ob_auto_camera.rotation_euler = (1.09748, -7.21219e-08, 0.694738)
scene.camera = ob_auto_camera
bpy.context.view_layer.update()
